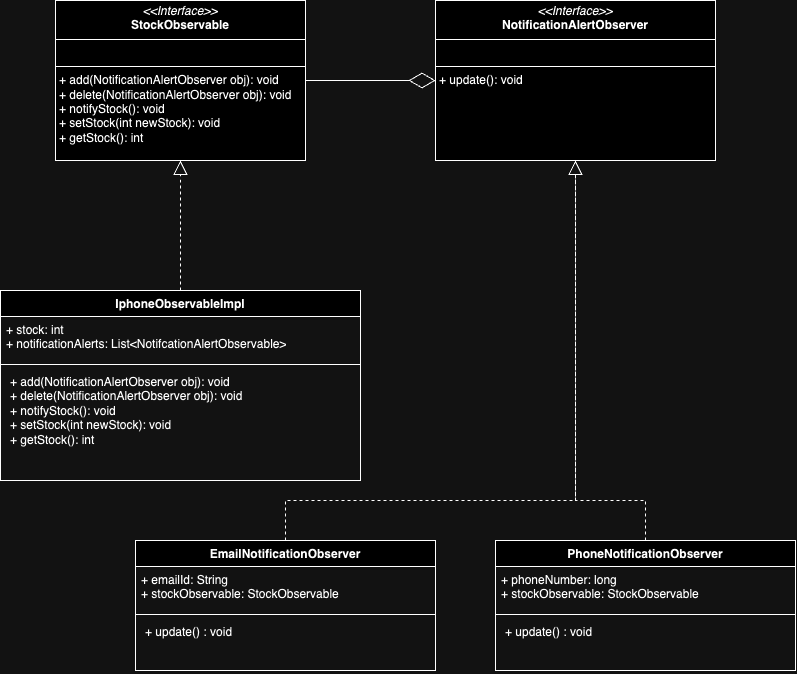

The diagram above was exported from draw.io. Its source (the exported page's mxGraphModel, read from the mxfile embedded in the PNG):
<mxGraphModel dx="933" dy="591" grid="1" gridSize="10" guides="1" tooltips="1" connect="1" arrows="1" fold="1" page="1" pageScale="1" pageWidth="827" pageHeight="1169" math="0" shadow="0">
  <root>
    <mxCell id="WIyWlLk6GJQsqaUBKTNV-0" />
    <mxCell id="WIyWlLk6GJQsqaUBKTNV-1" parent="WIyWlLk6GJQsqaUBKTNV-0" />
    <mxCell id="o0rpffunT06LkeROhuQN-3" value="&lt;p style=&quot;margin:0px;margin-top:4px;text-align:center;&quot;&gt;&lt;i&gt;&amp;lt;&amp;lt;Interface&amp;gt;&amp;gt;&lt;/i&gt;&lt;br&gt;&lt;b&gt;StockObservable&lt;/b&gt;&lt;/p&gt;&lt;hr size=&quot;1&quot; style=&quot;border-style:solid;&quot;&gt;&lt;p style=&quot;margin:0px;margin-left:4px;&quot;&gt;&lt;br&gt;&lt;/p&gt;&lt;hr size=&quot;1&quot; style=&quot;border-style:solid;&quot;&gt;&lt;p style=&quot;margin:0px;margin-left:4px;&quot;&gt;+ add(NotificationAlertObserver obj): void&lt;br&gt;+ delete(NotificationAlertObserver obj):&amp;nbsp;&lt;span style=&quot;background-color: initial;&quot;&gt;void&lt;/span&gt;&lt;/p&gt;&lt;p style=&quot;margin:0px;margin-left:4px;&quot;&gt;+ notifyStock():&amp;nbsp;&lt;span style=&quot;background-color: initial;&quot;&gt;void&lt;/span&gt;&lt;/p&gt;&lt;p style=&quot;margin:0px;margin-left:4px;&quot;&gt;+ setStock(int newStock):&amp;nbsp;&lt;span style=&quot;background-color: initial;&quot;&gt;void&lt;/span&gt;&lt;/p&gt;&lt;p style=&quot;margin:0px;margin-left:4px;&quot;&gt;+ getStock(): int&lt;/p&gt;&lt;p style=&quot;margin:0px;margin-left:4px;&quot;&gt;&lt;br&gt;&lt;/p&gt;" style="verticalAlign=top;align=left;overflow=fill;html=1;whiteSpace=wrap;" vertex="1" parent="WIyWlLk6GJQsqaUBKTNV-1">
      <mxGeometry x="70" y="80" width="250" height="160" as="geometry" />
    </mxCell>
    <mxCell id="o0rpffunT06LkeROhuQN-4" value="&lt;p style=&quot;margin:0px;margin-top:4px;text-align:center;&quot;&gt;&lt;i&gt;&amp;lt;&amp;lt;Interface&amp;gt;&amp;gt;&lt;/i&gt;&lt;br&gt;&lt;b&gt;NotificationAlertObserver&lt;/b&gt;&lt;/p&gt;&lt;hr size=&quot;1&quot; style=&quot;border-style:solid;&quot;&gt;&lt;p style=&quot;margin:0px;margin-left:4px;&quot;&gt;&lt;br&gt;&lt;/p&gt;&lt;hr size=&quot;1&quot; style=&quot;border-style:solid;&quot;&gt;&lt;p style=&quot;margin:0px;margin-left:4px;&quot;&gt;+ update(): void&lt;br&gt;&lt;/p&gt;" style="verticalAlign=top;align=left;overflow=fill;html=1;whiteSpace=wrap;" vertex="1" parent="WIyWlLk6GJQsqaUBKTNV-1">
      <mxGeometry x="450" y="80" width="280" height="160" as="geometry" />
    </mxCell>
    <mxCell id="o0rpffunT06LkeROhuQN-5" style="edgeStyle=orthogonalEdgeStyle;rounded=0;orthogonalLoop=1;jettySize=auto;html=1;exitX=0.5;exitY=1;exitDx=0;exitDy=0;" edge="1" parent="WIyWlLk6GJQsqaUBKTNV-1" source="o0rpffunT06LkeROhuQN-3" target="o0rpffunT06LkeROhuQN-3">
      <mxGeometry relative="1" as="geometry" />
    </mxCell>
    <mxCell id="o0rpffunT06LkeROhuQN-6" value="IphoneObservableImpl&lt;div&gt;&lt;br&gt;&lt;/div&gt;" style="swimlane;fontStyle=1;align=center;verticalAlign=top;childLayout=stackLayout;horizontal=1;startSize=26;horizontalStack=0;resizeParent=1;resizeParentMax=0;resizeLast=0;collapsible=1;marginBottom=0;whiteSpace=wrap;html=1;" vertex="1" parent="WIyWlLk6GJQsqaUBKTNV-1">
      <mxGeometry x="15" y="370" width="360" height="190" as="geometry" />
    </mxCell>
    <mxCell id="o0rpffunT06LkeROhuQN-7" value="+ stock: int&lt;div&gt;+ notificationAlerts: List&amp;lt;NotifcationAlertObservable&amp;gt;&lt;/div&gt;" style="text;strokeColor=none;fillColor=none;align=left;verticalAlign=top;spacingLeft=4;spacingRight=4;overflow=hidden;rotatable=0;points=[[0,0.5],[1,0.5]];portConstraint=eastwest;whiteSpace=wrap;html=1;" vertex="1" parent="o0rpffunT06LkeROhuQN-6">
      <mxGeometry y="26" width="360" height="44" as="geometry" />
    </mxCell>
    <mxCell id="o0rpffunT06LkeROhuQN-8" value="" style="line;strokeWidth=1;fillColor=none;align=left;verticalAlign=middle;spacingTop=-1;spacingLeft=3;spacingRight=3;rotatable=0;labelPosition=right;points=[];portConstraint=eastwest;strokeColor=inherit;" vertex="1" parent="o0rpffunT06LkeROhuQN-6">
      <mxGeometry y="70" width="360" height="8" as="geometry" />
    </mxCell>
    <mxCell id="o0rpffunT06LkeROhuQN-9" value="&lt;p style=&quot;margin: 0px 0px 0px 4px;&quot;&gt;+ add(NotificationAlertObserver obj): void&lt;br&gt;+ delete(NotificationAlertObserver obj):&amp;nbsp;&lt;span style=&quot;background-color: initial;&quot;&gt;void&lt;/span&gt;&lt;/p&gt;&lt;p style=&quot;margin: 0px 0px 0px 4px;&quot;&gt;+ notifyStock():&amp;nbsp;&lt;span style=&quot;background-color: initial;&quot;&gt;void&lt;/span&gt;&lt;/p&gt;&lt;p style=&quot;margin: 0px 0px 0px 4px;&quot;&gt;+ setStock(int newStock):&amp;nbsp;&lt;span style=&quot;background-color: initial;&quot;&gt;void&lt;/span&gt;&lt;/p&gt;&lt;p style=&quot;margin: 0px 0px 0px 4px;&quot;&gt;+ getStock(): int&lt;/p&gt;" style="text;strokeColor=none;fillColor=none;align=left;verticalAlign=top;spacingLeft=4;spacingRight=4;overflow=hidden;rotatable=0;points=[[0,0.5],[1,0.5]];portConstraint=eastwest;whiteSpace=wrap;html=1;" vertex="1" parent="o0rpffunT06LkeROhuQN-6">
      <mxGeometry y="78" width="360" height="112" as="geometry" />
    </mxCell>
    <mxCell id="o0rpffunT06LkeROhuQN-12" value="" style="endArrow=block;dashed=1;endFill=0;endSize=12;html=1;rounded=0;exitX=0.5;exitY=0;exitDx=0;exitDy=0;entryX=0.5;entryY=1;entryDx=0;entryDy=0;" edge="1" parent="WIyWlLk6GJQsqaUBKTNV-1" source="o0rpffunT06LkeROhuQN-6" target="o0rpffunT06LkeROhuQN-3">
      <mxGeometry width="160" relative="1" as="geometry">
        <mxPoint x="340" y="240" as="sourcePoint" />
        <mxPoint x="500" y="240" as="targetPoint" />
      </mxGeometry>
    </mxCell>
    <mxCell id="o0rpffunT06LkeROhuQN-13" value="" style="endArrow=diamondThin;endFill=0;endSize=24;html=1;rounded=0;exitX=1;exitY=0.5;exitDx=0;exitDy=0;entryX=0;entryY=0.5;entryDx=0;entryDy=0;" edge="1" parent="WIyWlLk6GJQsqaUBKTNV-1" source="o0rpffunT06LkeROhuQN-3" target="o0rpffunT06LkeROhuQN-4">
      <mxGeometry width="160" relative="1" as="geometry">
        <mxPoint x="340" y="240" as="sourcePoint" />
        <mxPoint x="500" y="240" as="targetPoint" />
      </mxGeometry>
    </mxCell>
    <mxCell id="o0rpffunT06LkeROhuQN-14" value="&lt;div&gt;EmailNotificationObserver&lt;/div&gt;" style="swimlane;fontStyle=1;align=center;verticalAlign=top;childLayout=stackLayout;horizontal=1;startSize=26;horizontalStack=0;resizeParent=1;resizeParentMax=0;resizeLast=0;collapsible=1;marginBottom=0;whiteSpace=wrap;html=1;" vertex="1" parent="WIyWlLk6GJQsqaUBKTNV-1">
      <mxGeometry x="150" y="620" width="300" height="130" as="geometry" />
    </mxCell>
    <mxCell id="o0rpffunT06LkeROhuQN-15" value="+ emailId: String&lt;div&gt;+ stockObservable: S&lt;span style=&quot;background-color: initial;&quot;&gt;tockObservable&lt;/span&gt;&lt;/div&gt;" style="text;strokeColor=none;fillColor=none;align=left;verticalAlign=top;spacingLeft=4;spacingRight=4;overflow=hidden;rotatable=0;points=[[0,0.5],[1,0.5]];portConstraint=eastwest;whiteSpace=wrap;html=1;" vertex="1" parent="o0rpffunT06LkeROhuQN-14">
      <mxGeometry y="26" width="300" height="44" as="geometry" />
    </mxCell>
    <mxCell id="o0rpffunT06LkeROhuQN-16" value="" style="line;strokeWidth=1;fillColor=none;align=left;verticalAlign=middle;spacingTop=-1;spacingLeft=3;spacingRight=3;rotatable=0;labelPosition=right;points=[];portConstraint=eastwest;strokeColor=inherit;" vertex="1" parent="o0rpffunT06LkeROhuQN-14">
      <mxGeometry y="70" width="300" height="8" as="geometry" />
    </mxCell>
    <mxCell id="o0rpffunT06LkeROhuQN-17" value="&lt;p style=&quot;margin: 0px 0px 0px 4px;&quot;&gt;+ update() : void&lt;/p&gt;" style="text;strokeColor=none;fillColor=none;align=left;verticalAlign=top;spacingLeft=4;spacingRight=4;overflow=hidden;rotatable=0;points=[[0,0.5],[1,0.5]];portConstraint=eastwest;whiteSpace=wrap;html=1;" vertex="1" parent="o0rpffunT06LkeROhuQN-14">
      <mxGeometry y="78" width="300" height="52" as="geometry" />
    </mxCell>
    <mxCell id="o0rpffunT06LkeROhuQN-19" value="&lt;div&gt;PhoneNotificationObserver&lt;/div&gt;" style="swimlane;fontStyle=1;align=center;verticalAlign=top;childLayout=stackLayout;horizontal=1;startSize=26;horizontalStack=0;resizeParent=1;resizeParentMax=0;resizeLast=0;collapsible=1;marginBottom=0;whiteSpace=wrap;html=1;" vertex="1" parent="WIyWlLk6GJQsqaUBKTNV-1">
      <mxGeometry x="510" y="620" width="300" height="130" as="geometry" />
    </mxCell>
    <mxCell id="o0rpffunT06LkeROhuQN-20" value="+ phoneNumber: long&lt;div&gt;+ stockObservable: StockObservable&lt;/div&gt;" style="text;strokeColor=none;fillColor=none;align=left;verticalAlign=top;spacingLeft=4;spacingRight=4;overflow=hidden;rotatable=0;points=[[0,0.5],[1,0.5]];portConstraint=eastwest;whiteSpace=wrap;html=1;" vertex="1" parent="o0rpffunT06LkeROhuQN-19">
      <mxGeometry y="26" width="300" height="44" as="geometry" />
    </mxCell>
    <mxCell id="o0rpffunT06LkeROhuQN-21" value="" style="line;strokeWidth=1;fillColor=none;align=left;verticalAlign=middle;spacingTop=-1;spacingLeft=3;spacingRight=3;rotatable=0;labelPosition=right;points=[];portConstraint=eastwest;strokeColor=inherit;" vertex="1" parent="o0rpffunT06LkeROhuQN-19">
      <mxGeometry y="70" width="300" height="8" as="geometry" />
    </mxCell>
    <mxCell id="o0rpffunT06LkeROhuQN-22" value="&lt;p style=&quot;margin: 0px 0px 0px 4px;&quot;&gt;+ update() : void&lt;/p&gt;" style="text;strokeColor=none;fillColor=none;align=left;verticalAlign=top;spacingLeft=4;spacingRight=4;overflow=hidden;rotatable=0;points=[[0,0.5],[1,0.5]];portConstraint=eastwest;whiteSpace=wrap;html=1;" vertex="1" parent="o0rpffunT06LkeROhuQN-19">
      <mxGeometry y="78" width="300" height="52" as="geometry" />
    </mxCell>
    <mxCell id="o0rpffunT06LkeROhuQN-23" value="" style="endArrow=block;dashed=1;endFill=0;endSize=12;html=1;rounded=0;exitX=0.5;exitY=0;exitDx=0;exitDy=0;entryX=0.5;entryY=1;entryDx=0;entryDy=0;" edge="1" parent="WIyWlLk6GJQsqaUBKTNV-1" source="o0rpffunT06LkeROhuQN-14" target="o0rpffunT06LkeROhuQN-4">
      <mxGeometry width="160" relative="1" as="geometry">
        <mxPoint x="340" y="420" as="sourcePoint" />
        <mxPoint x="500" y="420" as="targetPoint" />
        <Array as="points">
          <mxPoint x="300" y="580" />
          <mxPoint x="590" y="580" />
        </Array>
      </mxGeometry>
    </mxCell>
    <mxCell id="o0rpffunT06LkeROhuQN-24" value="" style="endArrow=block;dashed=1;endFill=0;endSize=12;html=1;rounded=0;exitX=0.5;exitY=0;exitDx=0;exitDy=0;" edge="1" parent="WIyWlLk6GJQsqaUBKTNV-1" source="o0rpffunT06LkeROhuQN-19">
      <mxGeometry width="160" relative="1" as="geometry">
        <mxPoint x="310" y="630" as="sourcePoint" />
        <mxPoint x="590" y="240" as="targetPoint" />
        <Array as="points">
          <mxPoint x="660" y="580" />
          <mxPoint x="590" y="580" />
        </Array>
      </mxGeometry>
    </mxCell>
  </root>
</mxGraphModel>